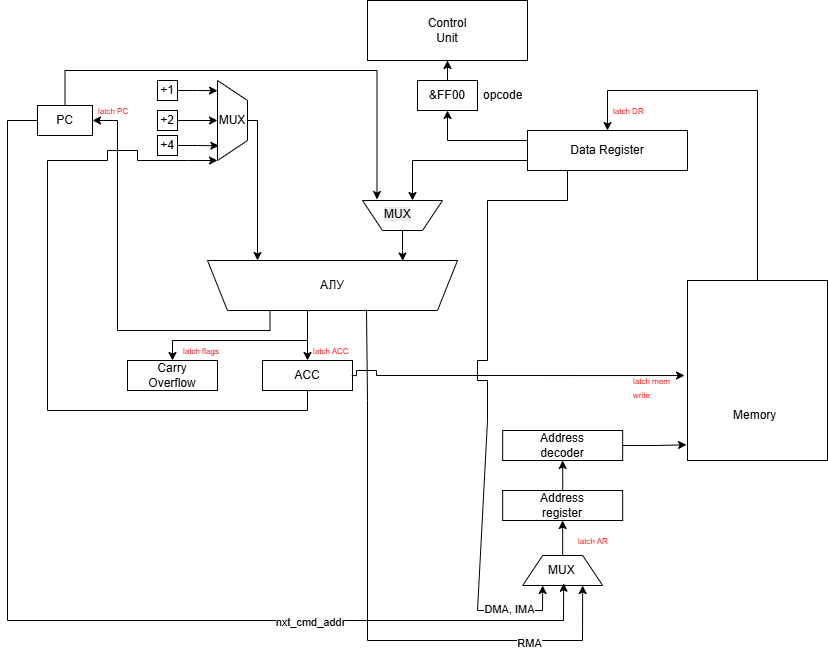

The diagram above was exported from draw.io. Its source (the exported page's mxGraphModel, read from the mxfile embedded in the PNG):
<mxGraphModel dx="2472" dy="746" grid="1" gridSize="10" guides="1" tooltips="1" connect="1" arrows="1" fold="1" page="1" pageScale="1" pageWidth="827" pageHeight="1169" math="0" shadow="0">
  <root>
    <mxCell id="0" />
    <mxCell id="1" parent="0" />
    <mxCell id="X0b42P-wVIOAEsSWMD6J-21" edge="1" parent="1" source="X0b42P-wVIOAEsSWMD6J-1" style="edgeStyle=orthogonalEdgeStyle;rounded=0;orthogonalLoop=1;jettySize=auto;html=1;" target="X0b42P-wVIOAEsSWMD6J-22">
      <mxGeometry relative="1" as="geometry">
        <Array as="points">
          <mxPoint x="260" y="380" />
          <mxPoint x="260" y="380" />
        </Array>
        <mxPoint x="260" y="430" as="targetPoint" />
      </mxGeometry>
    </mxCell>
    <mxCell id="X0b42P-wVIOAEsSWMD6J-65" edge="1" parent="1" source="X0b42P-wVIOAEsSWMD6J-1" style="edgeStyle=orthogonalEdgeStyle;rounded=0;orthogonalLoop=1;jettySize=auto;html=1;exitX=0.75;exitY=0;exitDx=0;exitDy=0;entryX=1;entryY=0.5;entryDx=0;entryDy=0;" target="X0b42P-wVIOAEsSWMD6J-43">
      <mxGeometry relative="1" as="geometry">
        <Array as="points">
          <mxPoint x="223" y="370" />
          <mxPoint x="70" y="370" />
          <mxPoint x="70" y="160" />
        </Array>
        <mxPoint x="80" y="190" as="targetPoint" />
      </mxGeometry>
    </mxCell>
    <mxCell id="X0b42P-wVIOAEsSWMD6J-1" parent="1" style="shape=trapezoid;perimeter=trapezoidPerimeter;whiteSpace=wrap;html=1;fixedSize=1;horizontal=1;direction=west;" value="АЛУ" vertex="1">
      <mxGeometry height="50" width="250" x="160" y="300" as="geometry" />
    </mxCell>
    <mxCell id="X0b42P-wVIOAEsSWMD6J-2" parent="1" style="rounded=0;whiteSpace=wrap;html=1;" value="" vertex="1">
      <mxGeometry height="180" width="140" x="640" y="320" as="geometry" />
    </mxCell>
    <mxCell id="X0b42P-wVIOAEsSWMD6J-11" parent="1" style="text;strokeColor=none;fillColor=none;align=left;verticalAlign=middle;spacingLeft=4;spacingRight=4;overflow=hidden;points=[[0,0.5],[1,0.5]];portConstraint=eastwest;rotatable=0;whiteSpace=wrap;html=1;" value="Memory" vertex="1">
      <mxGeometry height="30" width="80" x="680" y="440" as="geometry" />
    </mxCell>
    <mxCell id="X0b42P-wVIOAEsSWMD6J-81" edge="1" parent="1" source="X0b42P-wVIOAEsSWMD6J-18" style="edgeStyle=orthogonalEdgeStyle;rounded=0;orthogonalLoop=1;jettySize=auto;html=1;exitX=0;exitY=0.25;exitDx=0;exitDy=0;">
      <mxGeometry relative="1" as="geometry">
        <mxPoint x="400" y="150" as="targetPoint" />
      </mxGeometry>
    </mxCell>
    <mxCell id="X0b42P-wVIOAEsSWMD6J-92" edge="1" parent="1" source="X0b42P-wVIOAEsSWMD6J-18" style="edgeStyle=orthogonalEdgeStyle;rounded=0;orthogonalLoop=1;jettySize=auto;html=1;exitX=0;exitY=0.75;exitDx=0;exitDy=0;entryX=0.75;entryY=0;entryDx=0;entryDy=0;" target="X0b42P-wVIOAEsSWMD6J-75">
      <mxGeometry relative="1" as="geometry">
        <mxPoint x="365" y="310" as="targetPoint" />
      </mxGeometry>
    </mxCell>
    <mxCell id="X0b42P-wVIOAEsSWMD6J-18" parent="1" style="rounded=0;whiteSpace=wrap;html=1;" value="Data Register" vertex="1">
      <mxGeometry height="40" width="160" x="480" y="170" as="geometry" />
    </mxCell>
    <mxCell id="X0b42P-wVIOAEsSWMD6J-22" parent="1" style="rounded=0;whiteSpace=wrap;html=1;" value="ACC" vertex="1">
      <mxGeometry height="30" width="90" x="215" y="400" as="geometry" />
    </mxCell>
    <mxCell id="X0b42P-wVIOAEsSWMD6J-24" parent="1" style="rounded=0;whiteSpace=wrap;html=1;" value="Carry&lt;br&gt;Overflow" vertex="1">
      <mxGeometry height="30" width="90" x="80" y="400" as="geometry" />
    </mxCell>
    <mxCell id="X0b42P-wVIOAEsSWMD6J-29" edge="1" parent="1" source="X0b42P-wVIOAEsSWMD6J-28" style="edgeStyle=orthogonalEdgeStyle;rounded=0;orthogonalLoop=1;jettySize=auto;html=1;entryX=-0.007;entryY=0.913;entryDx=0;entryDy=0;entryPerimeter=0;" target="X0b42P-wVIOAEsSWMD6J-2">
      <mxGeometry relative="1" as="geometry" />
    </mxCell>
    <mxCell id="X0b42P-wVIOAEsSWMD6J-28" parent="1" style="rounded=0;whiteSpace=wrap;html=1;" value="Address&lt;br&gt;decoder" vertex="1">
      <mxGeometry height="30" width="120" x="455.17" y="470" as="geometry" />
    </mxCell>
    <mxCell id="X0b42P-wVIOAEsSWMD6J-30" edge="1" parent="1" source="X0b42P-wVIOAEsSWMD6J-28" style="edgeStyle=orthogonalEdgeStyle;rounded=0;orthogonalLoop=1;jettySize=auto;html=1;exitX=0.5;exitY=1;exitDx=0;exitDy=0;" target="X0b42P-wVIOAEsSWMD6J-28">
      <mxGeometry relative="1" as="geometry" />
    </mxCell>
    <mxCell id="X0b42P-wVIOAEsSWMD6J-33" edge="1" parent="1" source="X0b42P-wVIOAEsSWMD6J-32" style="edgeStyle=orthogonalEdgeStyle;rounded=0;orthogonalLoop=1;jettySize=auto;html=1;entryX=0.5;entryY=1;entryDx=0;entryDy=0;" target="X0b42P-wVIOAEsSWMD6J-28">
      <mxGeometry relative="1" as="geometry">
        <Array as="points">
          <mxPoint x="515.17" y="520" />
          <mxPoint x="515.17" y="520" />
        </Array>
        <mxPoint x="735.1699999999997" y="600" as="targetPoint" />
      </mxGeometry>
    </mxCell>
    <mxCell id="X0b42P-wVIOAEsSWMD6J-32" parent="1" style="rounded=0;whiteSpace=wrap;html=1;" value="Address&lt;br&gt;register" vertex="1">
      <mxGeometry height="30" width="120" x="455.17" y="530" as="geometry" />
    </mxCell>
    <mxCell id="X0b42P-wVIOAEsSWMD6J-35" edge="1" parent="1" source="X0b42P-wVIOAEsSWMD6J-34" style="edgeStyle=orthogonalEdgeStyle;rounded=0;orthogonalLoop=1;jettySize=auto;html=1;entryX=0.5;entryY=1;entryDx=0;entryDy=0;" target="X0b42P-wVIOAEsSWMD6J-32">
      <mxGeometry relative="1" as="geometry">
        <Array as="points">
          <mxPoint x="515.17" y="560" />
        </Array>
        <mxPoint x="735.1699999999997" y="730" as="targetPoint" />
      </mxGeometry>
    </mxCell>
    <mxCell id="X0b42P-wVIOAEsSWMD6J-34" parent="1" style="shape=trapezoid;perimeter=trapezoidPerimeter;whiteSpace=wrap;html=1;fixedSize=1;direction=south;rotation=-90;" value="" vertex="1">
      <mxGeometry height="80" width="30" x="500.17" y="570" as="geometry" />
    </mxCell>
    <mxCell id="X0b42P-wVIOAEsSWMD6J-36" parent="1" style="text;strokeColor=none;fillColor=none;align=left;verticalAlign=middle;spacingLeft=4;spacingRight=4;overflow=hidden;points=[[0,0.5],[1,0.5]];portConstraint=eastwest;rotatable=0;whiteSpace=wrap;html=1;" value="MUX" vertex="1">
      <mxGeometry height="30" width="40" x="495.17" y="595" as="geometry" />
    </mxCell>
    <mxCell id="X0b42P-wVIOAEsSWMD6J-41" edge="1" parent="1" source="X0b42P-wVIOAEsSWMD6J-1" style="endArrow=classic;html=1;rounded=0;exitX=0.364;exitY=0.02;exitDx=0;exitDy=0;entryX=0.75;entryY=1;entryDx=0;entryDy=0;exitPerimeter=0;" target="X0b42P-wVIOAEsSWMD6J-34" value="">
      <mxGeometry height="50" relative="1" width="50" as="geometry">
        <Array as="points">
          <mxPoint x="320" y="440" />
          <mxPoint x="320" y="680" />
          <mxPoint x="535" y="680" />
        </Array>
        <mxPoint x="390" y="400" as="sourcePoint" />
        <mxPoint x="440" y="350" as="targetPoint" />
      </mxGeometry>
    </mxCell>
    <mxCell id="X0b42P-wVIOAEsSWMD6J-99" connectable="0" parent="X0b42P-wVIOAEsSWMD6J-41" style="edgeLabel;html=1;align=center;verticalAlign=middle;resizable=0;points=[];" value="RMA" vertex="1">
      <mxGeometry relative="1" x="0.6416" y="-2" as="geometry">
        <mxPoint as="offset" />
      </mxGeometry>
    </mxCell>
    <mxCell id="X0b42P-wVIOAEsSWMD6J-42" edge="1" parent="1" style="edgeStyle=orthogonalEdgeStyle;rounded=0;orthogonalLoop=1;jettySize=auto;html=1;exitX=1;exitY=0.5;exitDx=0;exitDy=0;entryX=-0.021;entryY=0.528;entryDx=0;entryDy=0;entryPerimeter=0;" target="X0b42P-wVIOAEsSWMD6J-2">
      <mxGeometry relative="1" as="geometry">
        <Array as="points">
          <mxPoint x="309" y="415" />
          <mxPoint x="309" y="410" />
          <mxPoint x="329" y="410" />
          <mxPoint x="329" y="415" />
        </Array>
        <mxPoint x="304.28" y="415.08000000000004" as="sourcePoint" />
        <mxPoint x="629.9999999999998" y="414.8800000000001" as="targetPoint" />
      </mxGeometry>
    </mxCell>
    <mxCell id="X0b42P-wVIOAEsSWMD6J-67" edge="1" parent="1" source="X0b42P-wVIOAEsSWMD6J-43" style="edgeStyle=orthogonalEdgeStyle;rounded=0;orthogonalLoop=1;jettySize=auto;html=1;entryX=0.819;entryY=1.033;entryDx=0;entryDy=0;entryPerimeter=0;" target="X0b42P-wVIOAEsSWMD6J-73">
      <mxGeometry relative="1" as="geometry">
        <Array as="points">
          <mxPoint x="18" y="110" />
          <mxPoint x="330" y="110" />
          <mxPoint x="330" y="240" />
        </Array>
        <mxPoint x="320" y="240" as="targetPoint" />
      </mxGeometry>
    </mxCell>
    <mxCell id="X0b42P-wVIOAEsSWMD6J-43" parent="1" style="rounded=0;whiteSpace=wrap;html=1;" value="PC" vertex="1">
      <mxGeometry height="30" width="55" x="-10" y="145" as="geometry" />
    </mxCell>
    <mxCell id="X0b42P-wVIOAEsSWMD6J-51" parent="1" style="rounded=0;whiteSpace=wrap;html=1;" value="+1" vertex="1">
      <mxGeometry height="20" width="20" x="110" y="120" as="geometry" />
    </mxCell>
    <mxCell id="X0b42P-wVIOAEsSWMD6J-62" edge="1" parent="1" source="X0b42P-wVIOAEsSWMD6J-52" style="edgeStyle=orthogonalEdgeStyle;rounded=0;orthogonalLoop=1;jettySize=auto;html=1;entryX=0.5;entryY=1;entryDx=0;entryDy=0;" target="X0b42P-wVIOAEsSWMD6J-60">
      <mxGeometry relative="1" as="geometry" />
    </mxCell>
    <mxCell id="X0b42P-wVIOAEsSWMD6J-52" parent="1" style="rounded=0;whiteSpace=wrap;html=1;" value="+2" vertex="1">
      <mxGeometry height="20" width="20" x="110" y="150" as="geometry" />
    </mxCell>
    <mxCell id="X0b42P-wVIOAEsSWMD6J-53" parent="1" style="rounded=0;whiteSpace=wrap;html=1;" value="+4" vertex="1">
      <mxGeometry height="20" width="20" x="110" y="175" as="geometry" />
    </mxCell>
    <mxCell id="X0b42P-wVIOAEsSWMD6J-64" edge="1" parent="1" source="X0b42P-wVIOAEsSWMD6J-60" style="edgeStyle=orthogonalEdgeStyle;rounded=0;orthogonalLoop=1;jettySize=auto;html=1;exitX=0.5;exitY=0;exitDx=0;exitDy=0;entryX=0.8;entryY=1;entryDx=0;entryDy=0;entryPerimeter=0;" target="X0b42P-wVIOAEsSWMD6J-1">
      <mxGeometry relative="1" as="geometry">
        <Array as="points">
          <mxPoint x="210" y="160" />
        </Array>
        <mxPoint x="210" y="240" as="targetPoint" />
      </mxGeometry>
    </mxCell>
    <mxCell id="X0b42P-wVIOAEsSWMD6J-60" parent="1" style="shape=trapezoid;perimeter=trapezoidPerimeter;whiteSpace=wrap;html=1;fixedSize=1;direction=south;" value="MUX" vertex="1">
      <mxGeometry height="80" width="30" x="169.9999999999998" y="120.00499999999998" as="geometry" />
    </mxCell>
    <mxCell id="X0b42P-wVIOAEsSWMD6J-61" edge="1" parent="1" source="X0b42P-wVIOAEsSWMD6J-53" style="edgeStyle=orthogonalEdgeStyle;rounded=0;orthogonalLoop=1;jettySize=auto;html=1;entryX=0.816;entryY=0.953;entryDx=0;entryDy=0;entryPerimeter=0;" target="X0b42P-wVIOAEsSWMD6J-60">
      <mxGeometry relative="1" as="geometry" />
    </mxCell>
    <mxCell id="X0b42P-wVIOAEsSWMD6J-63" edge="1" parent="1" source="X0b42P-wVIOAEsSWMD6J-51" style="edgeStyle=orthogonalEdgeStyle;rounded=0;orthogonalLoop=1;jettySize=auto;html=1;entryX=0.127;entryY=0.999;entryDx=0;entryDy=0;entryPerimeter=0;" target="X0b42P-wVIOAEsSWMD6J-60">
      <mxGeometry relative="1" as="geometry" />
    </mxCell>
    <mxCell id="X0b42P-wVIOAEsSWMD6J-66" edge="1" parent="1" style="endArrow=classic;html=1;rounded=0;entryX=0.5;entryY=0;entryDx=0;entryDy=0;" target="X0b42P-wVIOAEsSWMD6J-24" value="">
      <mxGeometry height="50" relative="1" width="50" as="geometry">
        <Array as="points">
          <mxPoint x="125" y="380" />
        </Array>
        <mxPoint x="260" y="380" as="sourcePoint" />
        <mxPoint x="570.0000000000002" y="260" as="targetPoint" />
      </mxGeometry>
    </mxCell>
    <mxCell id="X0b42P-wVIOAEsSWMD6J-73" parent="1" style="shape=trapezoid;perimeter=trapezoidPerimeter;whiteSpace=wrap;html=1;fixedSize=1;direction=south;rotation=90;" value="" vertex="1">
      <mxGeometry height="80" width="30" x="340" y="215" as="geometry" />
    </mxCell>
    <mxCell id="X0b42P-wVIOAEsSWMD6J-74" edge="1" parent="1" source="X0b42P-wVIOAEsSWMD6J-73" style="edgeStyle=orthogonalEdgeStyle;rounded=0;orthogonalLoop=1;jettySize=auto;html=1;entryX=0.219;entryY=0.99;entryDx=0;entryDy=0;entryPerimeter=0;" target="X0b42P-wVIOAEsSWMD6J-1">
      <mxGeometry relative="1" as="geometry" />
    </mxCell>
    <mxCell id="X0b42P-wVIOAEsSWMD6J-75" parent="1" style="text;whiteSpace=wrap;html=1;" value="&lt;span style=&quot;color: rgb(0, 0, 0); font-family: Helvetica; font-size: 12px; font-style: normal; font-variant-ligatures: normal; font-variant-caps: normal; font-weight: 400; letter-spacing: normal; orphans: 2; text-align: center; text-indent: 0px; text-transform: none; widows: 2; word-spacing: 0px; -webkit-text-stroke-width: 0px; white-space: normal; background-color: rgb(236, 236, 236); text-decoration-thickness: initial; text-decoration-style: initial; text-decoration-color: initial; display: inline !important; float: none;&quot;&gt;MUX&lt;/span&gt;" vertex="1">
      <mxGeometry height="30" width="40" x="335" y="240" as="geometry" />
    </mxCell>
    <mxCell id="X0b42P-wVIOAEsSWMD6J-78" edge="1" parent="1" source="X0b42P-wVIOAEsSWMD6J-22" style="endArrow=classic;html=1;rounded=0;exitX=0.5;exitY=1;exitDx=0;exitDy=0;entryX=1;entryY=1;entryDx=0;entryDy=0;" target="X0b42P-wVIOAEsSWMD6J-60" value="">
      <mxGeometry height="50" relative="1" width="50" as="geometry">
        <Array as="points">
          <mxPoint x="260" y="450" />
          <mxPoint y="450" />
          <mxPoint y="200" />
          <mxPoint x="60" y="200" />
          <mxPoint x="60" y="190" />
          <mxPoint x="90" y="190" />
          <mxPoint x="90" y="200" />
          <mxPoint x="140" y="200" />
        </Array>
        <mxPoint x="190.00000000000023" y="450" as="sourcePoint" />
        <mxPoint x="240.00000000000023" y="400" as="targetPoint" />
      </mxGeometry>
    </mxCell>
    <mxCell id="X0b42P-wVIOAEsSWMD6J-79" edge="1" parent="1" source="X0b42P-wVIOAEsSWMD6J-2" style="endArrow=classic;html=1;rounded=0;exitX=0.5;exitY=0;exitDx=0;exitDy=0;entryX=0.5;entryY=0;entryDx=0;entryDy=0;" target="X0b42P-wVIOAEsSWMD6J-18" value="">
      <mxGeometry height="50" relative="1" width="50" as="geometry">
        <Array as="points">
          <mxPoint x="710" y="130" />
          <mxPoint x="560" y="130" />
        </Array>
        <mxPoint x="390.0000000000002" y="320" as="sourcePoint" />
        <mxPoint x="440.0000000000002" y="270" as="targetPoint" />
      </mxGeometry>
    </mxCell>
    <mxCell id="X0b42P-wVIOAEsSWMD6J-80" parent="1" style="rounded=0;whiteSpace=wrap;html=1;" value="Control&lt;br&gt;Unit" vertex="1">
      <mxGeometry height="60" width="160" x="320" y="40" as="geometry" />
    </mxCell>
    <mxCell id="X0b42P-wVIOAEsSWMD6J-83" edge="1" parent="1" source="X0b42P-wVIOAEsSWMD6J-82" style="edgeStyle=orthogonalEdgeStyle;rounded=0;orthogonalLoop=1;jettySize=auto;html=1;entryX=0.5;entryY=1;entryDx=0;entryDy=0;" target="X0b42P-wVIOAEsSWMD6J-80">
      <mxGeometry relative="1" as="geometry" />
    </mxCell>
    <mxCell id="X0b42P-wVIOAEsSWMD6J-82" parent="1" style="rounded=0;whiteSpace=wrap;html=1;" value="&amp;amp;FF00" vertex="1">
      <mxGeometry height="30" width="60" x="370" y="120" as="geometry" />
    </mxCell>
    <mxCell id="X0b42P-wVIOAEsSWMD6J-84" parent="1" style="text;strokeColor=none;fillColor=none;align=left;verticalAlign=middle;spacingLeft=4;spacingRight=4;overflow=hidden;points=[[0,0.5],[1,0.5]];portConstraint=eastwest;rotatable=0;whiteSpace=wrap;html=1;" value="opcode" vertex="1">
      <mxGeometry height="30" width="80" x="430" y="120.00000000000011" as="geometry" />
    </mxCell>
    <mxCell id="X0b42P-wVIOAEsSWMD6J-94" edge="1" parent="1" source="X0b42P-wVIOAEsSWMD6J-18" style="endArrow=classic;html=1;rounded=0;exitX=0.25;exitY=1;exitDx=0;exitDy=0;entryX=0.25;entryY=1;entryDx=0;entryDy=0;" target="X0b42P-wVIOAEsSWMD6J-34" value="">
      <mxGeometry height="50" relative="1" width="50" as="geometry">
        <Array as="points">
          <mxPoint x="520" y="240" />
          <mxPoint x="440" y="240" />
          <mxPoint x="440" y="400" />
          <mxPoint x="430" y="400" />
          <mxPoint x="430" y="410" />
          <mxPoint x="430" y="420" />
          <mxPoint x="440" y="420" />
          <mxPoint x="440" y="460" />
          <mxPoint x="430" y="650" />
          <mxPoint x="495" y="650" />
        </Array>
        <mxPoint x="320.0000000000002" y="430" as="sourcePoint" />
        <mxPoint x="370.0000000000002" y="380" as="targetPoint" />
      </mxGeometry>
    </mxCell>
    <mxCell id="X0b42P-wVIOAEsSWMD6J-98" connectable="0" parent="X0b42P-wVIOAEsSWMD6J-94" style="edgeLabel;html=1;align=center;verticalAlign=middle;resizable=0;points=[];" value="DMA, IMA" vertex="1">
      <mxGeometry relative="1" x="0.8139" y="2" as="geometry">
        <mxPoint as="offset" />
      </mxGeometry>
    </mxCell>
    <mxCell id="X0b42P-wVIOAEsSWMD6J-96" edge="1" parent="1" source="X0b42P-wVIOAEsSWMD6J-43" style="endArrow=classic;html=1;rounded=0;exitX=0;exitY=0.5;exitDx=0;exitDy=0;entryX=0.525;entryY=0.924;entryDx=0;entryDy=0;entryPerimeter=0;" target="X0b42P-wVIOAEsSWMD6J-36" value="">
      <mxGeometry height="50" relative="1" width="50" as="geometry">
        <Array as="points">
          <mxPoint x="-40" y="160" />
          <mxPoint x="-40" y="660" />
          <mxPoint x="516" y="660" />
        </Array>
        <mxPoint x="160.00000000000023" y="640" as="sourcePoint" />
        <mxPoint x="210.00000000000023" y="590" as="targetPoint" />
      </mxGeometry>
    </mxCell>
    <mxCell id="X0b42P-wVIOAEsSWMD6J-97" connectable="0" parent="X0b42P-wVIOAEsSWMD6J-96" style="edgeLabel;html=1;align=center;verticalAlign=middle;resizable=0;points=[];" value="nxt_cmd_addr" vertex="1">
      <mxGeometry relative="1" x="0.482" y="-1" as="geometry">
        <mxPoint as="offset" />
      </mxGeometry>
    </mxCell>
    <mxCell id="X0b42P-wVIOAEsSWMD6J-100" parent="1" style="text;strokeColor=none;fillColor=none;align=left;verticalAlign=middle;spacingLeft=4;spacingRight=4;overflow=hidden;points=[[0,0.5],[1,0.5]];portConstraint=eastwest;rotatable=0;whiteSpace=wrap;html=1;" value="&lt;font style=&quot;color: rgb(255, 0, 0); font-size: 8px;&quot;&gt;latch PC&lt;/font&gt;" vertex="1">
      <mxGeometry height="20" width="50" x="45" y="140" as="geometry" />
    </mxCell>
    <mxCell id="X0b42P-wVIOAEsSWMD6J-101" parent="1" style="text;strokeColor=none;fillColor=none;align=left;verticalAlign=middle;spacingLeft=4;spacingRight=4;overflow=hidden;points=[[0,0.5],[1,0.5]];portConstraint=eastwest;rotatable=0;whiteSpace=wrap;html=1;" value="&lt;font style=&quot;color: rgb(255, 0, 0); font-size: 8px;&quot;&gt;latch ACC&lt;/font&gt;" vertex="1">
      <mxGeometry height="20" width="50" x="260" y="380" as="geometry" />
    </mxCell>
    <mxCell id="X0b42P-wVIOAEsSWMD6J-102" parent="1" style="text;strokeColor=none;fillColor=none;align=left;verticalAlign=middle;spacingLeft=4;spacingRight=4;overflow=hidden;points=[[0,0.5],[1,0.5]];portConstraint=eastwest;rotatable=0;whiteSpace=wrap;html=1;" value="&lt;font style=&quot;color: rgb(255, 0, 0); font-size: 8px;&quot;&gt;latch flags&lt;/font&gt;" vertex="1">
      <mxGeometry height="20" width="50" x="130" y="380" as="geometry" />
    </mxCell>
    <mxCell id="X0b42P-wVIOAEsSWMD6J-103" parent="1" style="text;strokeColor=none;fillColor=none;align=left;verticalAlign=middle;spacingLeft=4;spacingRight=4;overflow=hidden;points=[[0,0.5],[1,0.5]];portConstraint=eastwest;rotatable=0;whiteSpace=wrap;html=1;" value="&lt;font style=&quot;color: rgb(255, 0, 0); font-size: 8px;&quot;&gt;latch DR&lt;/font&gt;" vertex="1">
      <mxGeometry height="20" width="50" x="560" y="140" as="geometry" />
    </mxCell>
    <mxCell id="X0b42P-wVIOAEsSWMD6J-105" parent="1" style="text;strokeColor=none;fillColor=none;align=left;verticalAlign=middle;spacingLeft=4;spacingRight=4;overflow=hidden;points=[[0,0.5],[1,0.5]];portConstraint=eastwest;rotatable=0;whiteSpace=wrap;html=1;" value="&lt;font style=&quot;color: rgb(255, 0, 0); font-size: 8px;&quot;&gt;latch mem write&lt;/font&gt;" vertex="1">
      <mxGeometry height="30" width="50" x="580" y="410" as="geometry" />
    </mxCell>
    <mxCell id="X0b42P-wVIOAEsSWMD6J-107" parent="1" style="text;strokeColor=none;fillColor=none;align=left;verticalAlign=middle;spacingLeft=4;spacingRight=4;overflow=hidden;points=[[0,0.5],[1,0.5]];portConstraint=eastwest;rotatable=0;whiteSpace=wrap;html=1;" value="&lt;font style=&quot;color: rgb(255, 0, 0); font-size: 8px;&quot;&gt;latch AR&lt;/font&gt;" vertex="1">
      <mxGeometry height="20" width="50" x="525.17" y="570" as="geometry" />
    </mxCell>
  </root>
</mxGraphModel>